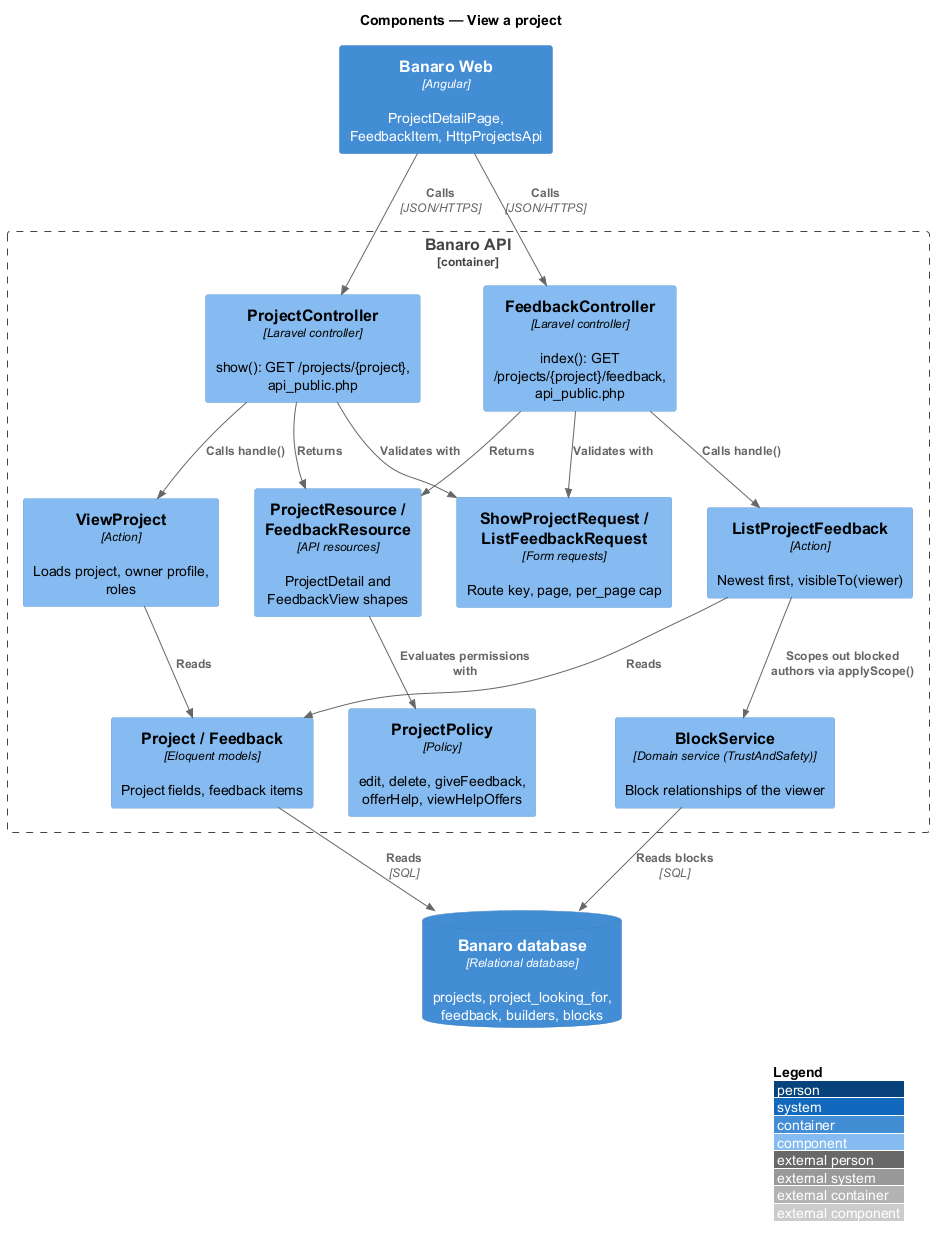

The diagram above was rendered by PlantUML. Its source (embedded in the PNG):
@startuml
!include <C4/C4_Component>
LAYOUT_WITH_LEGEND()
title Components — View a project

Container(web, "Banaro Web", "Angular", "ProjectDetailPage, FeedbackItem, HttpProjectsApi")
ContainerDb(db, "Banaro database", "Relational database", "projects, project_looking_for, feedback, builders, blocks")

Container_Boundary(api, "Banaro API") {
  Component(pctrl, "ProjectController", "Laravel controller", "show(): GET /projects/{project}, api_public.php")
  Component(fctrl, "FeedbackController", "Laravel controller", "index(): GET /projects/{project}/feedback, api_public.php")
  Component(req, "ShowProjectRequest / ListFeedbackRequest", "Form requests", "Route key, page, per_page cap")
  Component(view, "ViewProject", "Action", "Loads project, owner profile, roles")
  Component(list, "ListProjectFeedback", "Action", "Newest first, visibleTo(viewer)")
  Component(policy, "ProjectPolicy", "Policy", "edit, delete, giveFeedback, offerHelp, viewHelpOffers")
  Component(block, "BlockService", "Domain service (TrustAndSafety)", "Block relationships of the viewer")
  Component(models, "Project / Feedback", "Eloquent models", "Project fields, feedback items")
  Component(res, "ProjectResource / FeedbackResource", "API resources", "ProjectDetail and FeedbackView shapes")
}

Rel(web, pctrl, "Calls", "JSON/HTTPS")
Rel(web, fctrl, "Calls", "JSON/HTTPS")
Rel(pctrl, req, "Validates with")
Rel(fctrl, req, "Validates with")
Rel(pctrl, view, "Calls handle()")
Rel(fctrl, list, "Calls handle()")
Rel(view, models, "Reads")
Rel(list, models, "Reads")
Rel(list, block, "Scopes out blocked authors via applyScope()")
Rel(res, policy, "Evaluates permissions with")
Rel(pctrl, res, "Returns")
Rel(fctrl, res, "Returns")
Rel(models, db, "Reads", "SQL")
Rel(block, db, "Reads blocks", "SQL")
@enduml